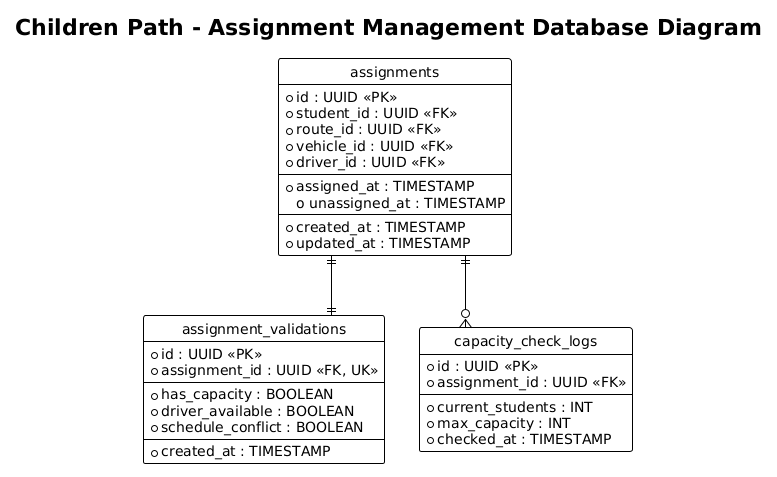

The diagram above was rendered by PlantUML. Its source (embedded in the PNG):
@startuml
title Children Path - Assignment Management Database Diagram
!theme plain
hide circle
skinparam linetype ortho

entity "assignments" as assignments {
  * id : UUID <<PK>>
  * student_id : UUID <<FK>>
  * route_id : UUID <<FK>>
  * vehicle_id : UUID <<FK>>
  * driver_id : UUID <<FK>>
  --
  * assigned_at : TIMESTAMP
  o unassigned_at : TIMESTAMP
  --
  * created_at : TIMESTAMP
  * updated_at : TIMESTAMP
}

entity "assignment_validations" as assignment_validations {
  * id : UUID <<PK>>
  * assignment_id : UUID <<FK, UK>>
  --
  * has_capacity : BOOLEAN
  * driver_available : BOOLEAN
  * schedule_conflict : BOOLEAN
  --
  * created_at : TIMESTAMP
}

' Se convierte en un LOG histórico, atado a la asignación
entity "capacity_check_logs" as capacity_check_logs {
  * id : UUID <<PK>>
  * assignment_id : UUID <<FK>>
  --
  * current_students : INT
  * max_capacity : INT
  * checked_at : TIMESTAMP
}

' Relaciones
assignments ||--|| assignment_validations

' Un assignment tiene un historial de chequeos de capacidad
assignments ||--o{ capacity_check_logs
@enduml